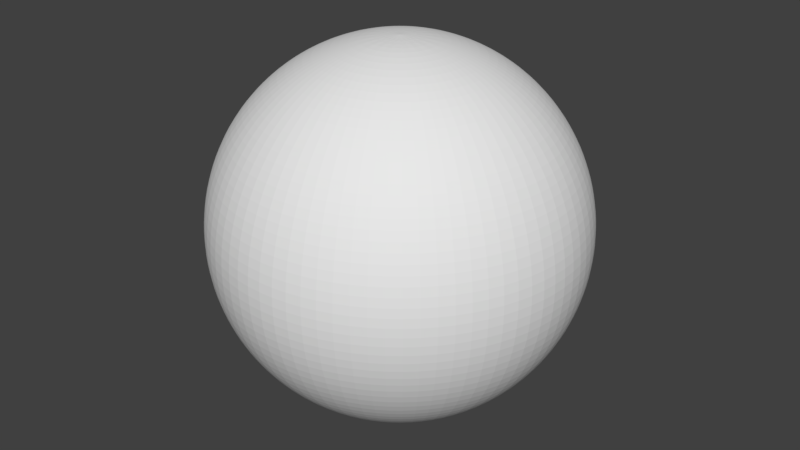 # Source: onion.blend  (saved by Blender 2.79.0; exported with 4.5.12 LTS)
import bpy
from mathutils import Matrix  # noqa: F401  (used for matrix-valued properties, if any)

bpy.ops.wm.read_factory_settings(use_empty=True)
scene = bpy.context.scene
scene.name = 'Scene'

# ---- collections
col_collection_1 = bpy.data.collections.new('Collection 1'); scene.collection.children.link(col_collection_1)

# ---- world
world_world = bpy.data.worlds.new('World'); scene.world = world_world
world_world.color = (0.05088, 0.05088, 0.05088)
world_world.use_sun_shadow = False
world_world.sun_shadow_jitter_overblur = 0.0
world_world.cycles.sampling_method = 'MANUAL'

# ---- meshes
me_sphere = bpy.data.meshes.new('Sphere')
me_sphere.from_pydata([(0.0, 0.1951, 0.9808), (0.0, 0.3827, 0.9239), (0.0, 0.5556, 0.8315), (0.0, 0.9239, 0.3827), (0.0, 0.9808, 0.1951), (0.0, 0.9808, -0.1951), (0.0, 0.5556, -0.8315), (0.0, 0.1951, -0.9808), (0.0, -3.258e-07, -1.0), (0.06029, 0.1855, 0.9808), (0.1183, 0.364, 0.9239), (0.1717, 0.5284, 0.8315), (0.2185, 0.6725, 0.7071), (0.2569, 0.7908, 0.5556), (0.2855, 0.8787, 0.3827), (0.3031, 0.9328, 0.1951), (0.309, 0.9511, 7.55e-08), (0.3031, 0.9328, -0.1951), (0.2855, 0.8787, -0.3827), (0.2569, 0.7908, -0.5556), (0.2185, 0.6725, -0.7071), (0.1717, 0.5284, -0.8315), (0.1183, 0.364, -0.9239), (0.06029, 0.1855, -0.9808), (0.1147, 0.1578, 0.9808), (0.2249, 0.3096, 0.9239), (0.3266, 0.4495, 0.8315), (0.4156, 0.5721, 0.7071), (0.4887, 0.6727, 0.5556), (0.543, 0.7474, 0.3827), (0.5765, 0.7935, 0.1951), (0.5878, 0.809, 7.55e-08), (0.5765, 0.7935, -0.1951), (0.543, 0.7474, -0.3827), (0.4887, 0.6727, -0.5556), (0.4156, 0.5721, -0.7071), (0.3266, 0.4495, -0.8315), (0.2249, 0.3096, -0.9239), (0.1147, 0.1578, -0.9808), (0.1578, 0.1147, 0.9808), (0.3096, 0.2249, 0.9239), (0.4495, 0.3266, 0.8315), (0.5721, 0.4156, 0.7071), (0.6727, 0.4887, 0.5556), (0.7474, 0.543, 0.3827), (0.7935, 0.5765, 0.1951), (0.809, 0.5878, 7.55e-08), (0.7935, 0.5765, -0.1951), (0.7474, 0.543, -0.3827), (0.6727, 0.4887, -0.5556), (0.5721, 0.4156, -0.7071), (0.4495, 0.3266, -0.8315), (0.3096, 0.2249, -0.9239), (0.1578, 0.1147, -0.9808), (0.1855, 0.06029, 0.9808), (0.364, 0.1183, 0.9239), (0.5284, 0.1717, 0.8315), (0.6725, 0.2185, 0.7071), (0.7908, 0.2569, 0.5556), (0.8787, 0.2855, 0.3827), (0.9328, 0.3031, 0.1951), (0.9511, 0.309, 7.55e-08), (0.9328, 0.3031, -0.1951), (0.8787, 0.2855, -0.3827), (0.7908, 0.2569, -0.5556), (0.6725, 0.2185, -0.7071), (0.5284, 0.1717, -0.8315), (0.364, 0.1183, -0.9239), (0.1855, 0.06029, -0.9808), (0.1951, -3.363e-07, 0.9808), (0.3827, -3.512e-07, 0.9239), (0.5556, -3.438e-07, 0.8315), (0.7071, -3.587e-07, 0.7071), (0.8315, -3.14e-07, 0.5556), (0.9239, -4.034e-07, 0.3827), (0.9808, -4.034e-07, 0.1951), (1.0, -3.14e-07, 7.55e-08), (0.9808, -3.736e-07, -0.1951), (0.9239, -3.438e-07, -0.3827), (0.8315, -3.14e-07, -0.5556), (0.7071, -3.587e-07, -0.7071), (0.5556, -3.289e-07, -0.8315), (0.3827, -3.289e-07, -0.9239), (0.1951, -3.326e-07, -0.9808), (0.1855, -0.06029, 0.9808), (0.364, -0.1183, 0.9239), (0.5284, -0.1717, 0.8315), (0.6725, -0.2185, 0.7071), (0.7908, -0.2569, 0.5556), (0.8787, -0.2855, 0.3827), (0.9328, -0.3031, 0.1951), (0.9511, -0.309, 7.55e-08), (0.9328, -0.3031, -0.1951), (0.8787, -0.2855, -0.3827), (0.7908, -0.2569, -0.5556), (0.6725, -0.2185, -0.7071), (0.5284, -0.1717, -0.8315), (0.364, -0.1183, -0.9239), (0.1855, -0.06029, -0.9808), (0.1578, -0.1147, 0.9808), (0.3096, -0.2249, 0.9239), (0.4495, -0.3266, 0.8315), (0.5721, -0.4156, 0.7071), (0.6727, -0.4887, 0.5556), (0.7474, -0.543, 0.3827), (0.7935, -0.5765, 0.1951), (0.809, -0.5878, 7.55e-08), (0.7935, -0.5765, -0.1951), (0.7474, -0.543, -0.3827), (0.6727, -0.4887, -0.5556), (0.5721, -0.4156, -0.7071), (0.4495, -0.3266, -0.8315), (0.3096, -0.2249, -0.9239), (0.1578, -0.1147, -0.9808), (0.1147, -0.1578, 0.9808), (0.2249, -0.3096, 0.9239), (0.3266, -0.4495, 0.8315), (0.4156, -0.5721, 0.7071), (0.4887, -0.6727, 0.5556), (0.543, -0.7474, 0.3827), (0.5765, -0.7935, 0.1951), (0.5878, -0.809, 7.55e-08), (0.5765, -0.7935, -0.1951), (0.543, -0.7474, -0.3827), (0.4887, -0.6727, -0.5556), (0.4156, -0.5721, -0.7071), (0.3266, -0.4495, -0.8315), (0.2249, -0.3096, -0.9239), (0.1147, -0.1578, -0.9808), (0.06029, -0.1855, 0.9808), (0.1183, -0.364, 0.9239), (0.1717, -0.5284, 0.8315), (0.2185, -0.6725, 0.7071), (0.2569, -0.7908, 0.5556), (0.2855, -0.8787, 0.3827), (0.3031, -0.9328, 0.1951), (0.309, -0.9511, 7.55e-08), (0.3031, -0.9328, -0.1951), (0.2855, -0.8787, -0.3827), (0.2569, -0.7908, -0.5556), (0.2185, -0.6725, -0.7071), (0.1717, -0.5284, -0.8315), (0.1183, -0.364, -0.9239), (0.06029, -0.1855, -0.9808), (-1.479e-08, -0.1951, 0.9808), (-5.577e-08, -0.3827, 0.9239), (-6.322e-08, -0.5556, 0.8315), (-3.618e-09, -0.7071, 0.7071), (-3.618e-09, -0.8315, 0.5556), (-1.852e-08, -0.9239, 0.3827), (-4.832e-08, -0.9808, 0.1951), (7.089e-08, -1.0, 7.55e-08), (-4.832e-08, -0.9808, -0.1951), (4.109e-08, -0.9239, -0.3827), (-3.618e-09, -0.8315, -0.5556), (-3.618e-09, -0.7071, -0.7071), (-6.322e-08, -0.5556, -0.8315), (-3.618e-09, -0.3827, -0.9239), (3.833e-09, -0.1951, -0.9808), (-0.06029, -0.1855, 0.9808), (-0.1183, -0.364, 0.9239), (-0.1717, -0.5284, 0.8315), (-0.2185, -0.6725, 0.7071), (-0.2569, -0.7908, 0.5556), (-0.2855, -0.8787, 0.3827), (-0.3031, -0.9328, 0.1951), (-0.309, -0.9511, 7.55e-08), (-0.3031, -0.9328, -0.1951), (-0.2855, -0.8787, -0.3827), (-0.2569, -0.7908, -0.5556), (-0.2185, -0.6725, -0.7071), (-0.1717, -0.5284, -0.8315), (-0.1183, -0.364, -0.9239), (-0.06029, -0.1855, -0.9808), (-0.1147, -0.1578, 0.9808), (-0.2249, -0.3096, 0.9239), (-0.3266, -0.4495, 0.8315), (-0.4156, -0.5721, 0.7071), (-0.4887, -0.6727, 0.5556), (-0.543, -0.7474, 0.3827), (-0.5765, -0.7935, 0.1951), (-0.5878, -0.809, 7.55e-08), (-0.5765, -0.7935, -0.1951), (-0.543, -0.7474, -0.3827), (-0.4887, -0.6727, -0.5556), (-0.4156, -0.5721, -0.7071), (-0.3266, -0.4495, -0.8315), (-0.2249, -0.3096, -0.9239), (-0.1147, -0.1578, -0.9808), (-2.636e-07, -5.174e-07, 1.0), (-0.1578, -0.1147, 0.9808), (-0.3096, -0.2249, 0.9239), (-0.4495, -0.3266, 0.8315), (-0.5721, -0.4156, 0.7071), (-0.6727, -0.4887, 0.5556), (-0.7474, -0.543, 0.3827), (-0.7935, -0.5765, 0.1951), (-0.809, -0.5878, 7.55e-08), (-0.7935, -0.5765, -0.1951), (-0.7474, -0.543, -0.3827), (-0.6727, -0.4887, -0.5556), (-0.5721, -0.4156, -0.7071), (-0.4495, -0.3266, -0.8315), (-0.3096, -0.2249, -0.9239), (-0.1578, -0.1147, -0.9808), (-0.1855, -0.06029, 0.9808), (-0.364, -0.1183, 0.9239), (-0.5284, -0.1717, 0.8315), (-0.6725, -0.2185, 0.7071), (-0.7908, -0.2569, 0.5556), (-0.8787, -0.2855, 0.3827), (-0.9328, -0.3031, 0.1951), (-0.9511, -0.309, 7.55e-08), (-0.9328, -0.3031, -0.1951), (-0.8787, -0.2855, -0.3827), (-0.7908, -0.2569, -0.5556), (-0.6725, -0.2185, -0.7071), (-0.5284, -0.1717, -0.8315), (-0.364, -0.1183, -0.9239), (-0.1855, -0.06029, -0.9808), (-0.1951, -3.14e-07, 0.9808), (-0.3827, -2.693e-07, 0.9239), (-0.5556, -2.991e-07, 0.8315), (-0.7071, -3.438e-07, 0.7071), (-0.8315, -3.438e-07, 0.5556), (-0.9239, -2.842e-07, 0.3827), (-0.9808, -1.948e-07, 0.1951), (-1.0, -3.736e-07, 7.55e-08), (-0.9808, -1.948e-07, -0.1951), (-0.9239, -4.034e-07, -0.3827), (-0.8315, -3.438e-07, -0.5556), (-0.7071, -3.438e-07, -0.7071), (-0.5556, -2.991e-07, -0.8315), (-0.3827, -3.587e-07, -0.9239), (-0.1951, -3.512e-07, -0.9808), (-0.1855, 0.06029, 0.9808), (-0.364, 0.1183, 0.9239), (-0.5284, 0.1717, 0.8315), (-0.6725, 0.2185, 0.7071), (-0.7908, 0.2569, 0.5556), (-0.8787, 0.2855, 0.3827), (-0.9328, 0.3031, 0.1951), (-0.9511, 0.309, 7.55e-08), (-0.9328, 0.3031, -0.1951), (-0.8787, 0.2855, -0.3827), (-0.7908, 0.2569, -0.5556), (-0.6725, 0.2185, -0.7071), (-0.5284, 0.1717, -0.8315), (-0.364, 0.1183, -0.9239), (-0.1855, 0.06029, -0.9808), (-0.1578, 0.1147, 0.9808), (-0.3096, 0.2249, 0.9239), (-0.4495, 0.3266, 0.8315), (-0.5721, 0.4156, 0.7071), (-0.6727, 0.4887, 0.5556), (-0.7474, 0.543, 0.3827), (-0.7935, 0.5765, 0.1951), (-0.809, 0.5878, 7.55e-08), (-0.7935, 0.5765, -0.1951), (-0.7474, 0.543, -0.3827), (-0.6727, 0.4887, -0.5556), (-0.5721, 0.4156, -0.7071), (-0.4495, 0.3266, -0.8315), (-0.3096, 0.2249, -0.9239), (-0.1578, 0.1147, -0.9808), (-0.1147, 0.1578, 0.9808), (-0.2249, 0.3096, 0.9239), (-0.3266, 0.4495, 0.8315), (-0.4156, 0.5721, 0.7071), (-0.4887, 0.6727, 0.5556), (-0.543, 0.7474, 0.3827), (-0.5765, 0.7935, 0.1951), (-0.5878, 0.809, 7.55e-08), (-0.5765, 0.7935, -0.1951), (-0.543, 0.7474, -0.3827), (-0.4887, 0.6727, -0.5556), (-0.4156, 0.5721, -0.7071), (-0.3266, 0.4495, -0.8315), (-0.2249, 0.3096, -0.9239), (-0.1147, 0.1578, -0.9808), (-0.06029, 0.1855, 0.9808), (-0.1183, 0.364, 0.9239), (-0.1717, 0.5284, 0.8315), (-0.2185, 0.6725, 0.7071), (-0.2569, 0.7908, 0.5556), (-0.2855, 0.8787, 0.3827), (-0.3031, 0.9328, 0.1951), (-0.309, 0.9511, 7.55e-08), (-0.3031, 0.9328, -0.1951), (-0.2855, 0.8787, -0.3827), (-0.2569, 0.7908, -0.5556), (-0.2185, 0.6725, -0.7071), (-0.1717, 0.5284, -0.8315), (-0.1183, 0.364, -0.9239), (-0.06029, 0.1855, -0.9808), (-3.342e-08, 0.7071, 0.7071), (-1.852e-08, 0.8315, 0.5556), (-4.832e-08, 1.0, 7.55e-08), (-4.832e-08, 0.9239, -0.3827), (-1.852e-08, 0.8315, -0.5556), (-3.342e-08, 0.7071, -0.7071), (-1.852e-08, 0.3827, -0.9239)], [], [(4, 3, 14, 15), (7, 301, 22, 23), (297, 4, 15, 16), (0, 189, 9), (8, 7, 23), (5, 297, 16, 17), (1, 0, 9, 10), (298, 5, 17, 18), (2, 1, 10, 11), (299, 298, 18, 19), (295, 2, 11, 12), (300, 299, 19, 20), (296, 295, 12, 13), (6, 300, 20, 21), (3, 296, 13, 14), (301, 6, 21, 22), (21, 20, 35, 36), (14, 13, 28, 29), (22, 21, 36, 37), (15, 14, 29, 30), (23, 22, 37, 38), (16, 15, 30, 31), (9, 189, 24), (8, 23, 38), (17, 16, 31, 32), (10, 9, 24, 25), (18, 17, 32, 33), (11, 10, 25, 26), (19, 18, 33, 34), (12, 11, 26, 27), (20, 19, 34, 35), (13, 12, 27, 28), (33, 32, 47, 48), (26, 25, 40, 41), (34, 33, 48, 49), (27, 26, 41, 42), (35, 34, 49, 50), (28, 27, 42, 43), (36, 35, 50, 51), (29, 28, 43, 44), (37, 36, 51, 52), (30, 29, 44, 45), (38, 37, 52, 53), (31, 30, 45, 46), (24, 189, 39), (8, 38, 53), (32, 31, 46, 47), (25, 24, 39, 40), (52, 51, 66, 67), (45, 44, 59, 60), (53, 52, 67, 68), (46, 45, 60, 61), (39, 189, 54), (8, 53, 68), (47, 46, 61, 62), (40, 39, 54, 55), (48, 47, 62, 63), (41, 40, 55, 56), (49, 48, 63, 64), (42, 41, 56, 57), (50, 49, 64, 65), (43, 42, 57, 58), (51, 50, 65, 66), (44, 43, 58, 59), (56, 55, 70, 71), (64, 63, 78, 79), (57, 56, 71, 72), (65, 64, 79, 80), (58, 57, 72, 73), (66, 65, 80, 81), (59, 58, 73, 74), (67, 66, 81, 82), (60, 59, 74, 75), (68, 67, 82, 83), (61, 60, 75, 76), (54, 189, 69), (8, 68, 83), (62, 61, 76, 77), (55, 54, 69, 70), (63, 62, 77, 78), (75, 74, 89, 90), (83, 82, 97, 98), (76, 75, 90, 91), (69, 189, 84), (8, 83, 98), (77, 76, 91, 92), (70, 69, 84, 85), (78, 77, 92, 93), (71, 70, 85, 86), (79, 78, 93, 94), (72, 71, 86, 87), (80, 79, 94, 95), (73, 72, 87, 88), (81, 80, 95, 96), (74, 73, 88, 89), (82, 81, 96, 97), (94, 93, 108, 109), (87, 86, 101, 102), (95, 94, 109, 110), (88, 87, 102, 103), (96, 95, 110, 111), (89, 88, 103, 104), (97, 96, 111, 112), (90, 89, 104, 105), (98, 97, 112, 113), (91, 90, 105, 106), (84, 189, 99), (8, 98, 113), (92, 91, 106, 107), (85, 84, 99, 100), (93, 92, 107, 108), (86, 85, 100, 101), (113, 112, 127, 128), (106, 105, 120, 121), (99, 189, 114), (8, 113, 128), (107, 106, 121, 122), (100, 99, 114, 115), (108, 107, 122, 123), (101, 100, 115, 116), (109, 108, 123, 124), (102, 101, 116, 117), (110, 109, 124, 125), (103, 102, 117, 118), (111, 110, 125, 126), (104, 103, 118, 119), (112, 111, 126, 127), (105, 104, 119, 120), (117, 116, 131, 132), (125, 124, 139, 140), (118, 117, 132, 133), (126, 125, 140, 141), (119, 118, 133, 134), (127, 126, 141, 142), (120, 119, 134, 135), (128, 127, 142, 143), (121, 120, 135, 136), (114, 189, 129), (8, 128, 143), (122, 121, 136, 137), (115, 114, 129, 130), (123, 122, 137, 138), (116, 115, 130, 131), (124, 123, 138, 139), (136, 135, 150, 151), (129, 189, 144), (8, 143, 158), (137, 136, 151, 152), (130, 129, 144, 145), (138, 137, 152, 153), (131, 130, 145, 146), (139, 138, 153, 154), (132, 131, 146, 147), (140, 139, 154, 155), (133, 132, 147, 148), (141, 140, 155, 156), (134, 133, 148, 149), (142, 141, 156, 157), (135, 134, 149, 150), (143, 142, 157, 158), (155, 154, 169, 170), (148, 147, 162, 163), (156, 155, 170, 171), (149, 148, 163, 164), (157, 156, 171, 172), (150, 149, 164, 165), (158, 157, 172, 173), (151, 150, 165, 166), (144, 189, 159), (8, 158, 173), (152, 151, 166, 167), (145, 144, 159, 160), (153, 152, 167, 168), (146, 145, 160, 161), (154, 153, 168, 169), (147, 146, 161, 162), (8, 173, 188), (167, 166, 181, 182), (160, 159, 174, 175), (168, 167, 182, 183), (161, 160, 175, 176), (169, 168, 183, 184), (162, 161, 176, 177), (170, 169, 184, 185), (163, 162, 177, 178), (171, 170, 185, 186), (164, 163, 178, 179), (172, 171, 186, 187), (165, 164, 179, 180), (173, 172, 187, 188), (166, 165, 180, 181), (159, 189, 174), (186, 185, 201, 202), (179, 178, 194, 195), (187, 186, 202, 203), (180, 179, 195, 196), (188, 187, 203, 204), (181, 180, 196, 197), (174, 189, 190), (8, 188, 204), (182, 181, 197, 198), (175, 174, 190, 191), (183, 182, 198, 199), (176, 175, 191, 192), (184, 183, 199, 200), (177, 176, 192, 193), (185, 184, 200, 201), (178, 177, 193, 194), (191, 190, 205, 206), (199, 198, 213, 214), (192, 191, 206, 207), (200, 199, 214, 215), (193, 192, 207, 208), (201, 200, 215, 216), (194, 193, 208, 209), (202, 201, 216, 217), (195, 194, 209, 210), (203, 202, 217, 218), (196, 195, 210, 211), (204, 203, 218, 219), (197, 196, 211, 212), (190, 189, 205), (8, 204, 219), (198, 197, 212, 213), (210, 209, 224, 225), (218, 217, 232, 233), (211, 210, 225, 226), (219, 218, 233, 234), (212, 211, 226, 227), (205, 189, 220), (8, 219, 234), (213, 212, 227, 228), (206, 205, 220, 221), (214, 213, 228, 229), (207, 206, 221, 222), (215, 214, 229, 230), (208, 207, 222, 223), (216, 215, 230, 231), (209, 208, 223, 224), (217, 216, 231, 232), (229, 228, 243, 244), (222, 221, 236, 237), (230, 229, 244, 245), (223, 222, 237, 238), (231, 230, 245, 246), (224, 223, 238, 239), (232, 231, 246, 247), (225, 224, 239, 240), (233, 232, 247, 248), (226, 225, 240, 241), (234, 233, 248, 249), (227, 226, 241, 242), (220, 189, 235), (8, 234, 249), (228, 227, 242, 243), (221, 220, 235, 236), (248, 247, 262, 263), (241, 240, 255, 256), (249, 248, 263, 264), (242, 241, 256, 257), (235, 189, 250), (8, 249, 264), (243, 242, 257, 258), (236, 235, 250, 251), (244, 243, 258, 259), (237, 236, 251, 252), (245, 244, 259, 260), (238, 237, 252, 253), (246, 245, 260, 261), (239, 238, 253, 254), (247, 246, 261, 262), (240, 239, 254, 255), (252, 251, 266, 267), (260, 259, 274, 275), (253, 252, 267, 268), (261, 260, 275, 276), (254, 253, 268, 269), (262, 261, 276, 277), (255, 254, 269, 270), (263, 262, 277, 278), (256, 255, 270, 271), (264, 263, 278, 279), (257, 256, 271, 272), (250, 189, 265), (8, 264, 279), (258, 257, 272, 273), (251, 250, 265, 266), (259, 258, 273, 274), (271, 270, 285, 286), (279, 278, 293, 294), (272, 271, 286, 287), (265, 189, 280), (8, 279, 294), (273, 272, 287, 288), (266, 265, 280, 281), (274, 273, 288, 289), (267, 266, 281, 282), (275, 274, 289, 290), (268, 267, 282, 283), (276, 275, 290, 291), (269, 268, 283, 284), (277, 276, 291, 292), (270, 269, 284, 285), (278, 277, 292, 293), (290, 289, 298, 299), (283, 282, 2, 295), (291, 290, 299, 300), (284, 283, 295, 296), (292, 291, 300, 6), (285, 284, 296, 3), (293, 292, 6, 301), (286, 285, 3, 4), (294, 293, 301, 7), (287, 286, 4, 297), (280, 189, 0), (8, 294, 7), (288, 287, 297, 5), (281, 280, 0, 1), (289, 288, 5, 298), (282, 281, 1, 2)])
_uv = me_sphere.uv_layers.new(name='UVMap')
_uv.uv.foreach_set('vector', [0.4552, 0.7818, 0.4168, 0.7754, 0.4166, 0.7227, 0.4551, 0.717, 0.2746, 0.2509, 0.2996, 0.2544, 0.295, 0.2694, 0.2723, 0.2583, 0.5007, 0.7892, 0.4552, 0.7818, 0.4551, 0.717, 0.5007, 0.7099, 0.2751, 0.7531, 0.2504, 0.7496, 0.2749, 0.7453, 0.2499, 0.2475, 0.2746, 0.2509, 0.2723, 0.2583, 0.4567, 0.2781, 0.5037, 0.2855, 0.4786, 0.3626, 0.4368, 0.3411, 0.3, 0.7567, 0.2751, 0.7531, 0.2749, 0.7453, 0.2998, 0.741, 0.4175, 0.2719, 0.4567, 0.2781, 0.4368, 0.3411, 0.4016, 0.3229, 0.3258, 0.7606, 0.3, 0.7567, 0.2998, 0.741, 0.3256, 0.7368, 0.3835, 0.2666, 0.4175, 0.2719, 0.4016, 0.3229, 0.371, 0.3073, 0.3533, 0.765, 0.3258, 0.7606, 0.3256, 0.7368, 0.3531, 0.7324, 0.3535, 0.2623, 0.3835, 0.2666, 0.371, 0.3073, 0.3434, 0.2935, 0.3833, 0.7698, 0.3533, 0.765, 0.3531, 0.7324, 0.383, 0.7278, 0.3257, 0.2582, 0.3535, 0.2623, 0.3434, 0.2935, 0.3183, 0.281, 0.4168, 0.7754, 0.3833, 0.7698, 0.383, 0.7278, 0.4166, 0.7227, 0.2996, 0.2544, 0.3257, 0.2582, 0.3183, 0.281, 0.295, 0.2694, 0.3183, 0.281, 0.3434, 0.2935, 0.3246, 0.3203, 0.3047, 0.3006, 0.4166, 0.7227, 0.383, 0.7278, 0.3698, 0.6879, 0.4002, 0.6727, 0.295, 0.2694, 0.3183, 0.281, 0.3047, 0.3006, 0.286, 0.2823, 0.4551, 0.717, 0.4166, 0.7227, 0.4002, 0.6727, 0.435, 0.6553, 0.2723, 0.2583, 0.295, 0.2694, 0.286, 0.2823, 0.2679, 0.2647, 0.5007, 0.7099, 0.4551, 0.717, 0.435, 0.6553, 0.4762, 0.6345, 0.2749, 0.7453, 0.2504, 0.7496, 0.2724, 0.7379, 0.2499, 0.2475, 0.2723, 0.2583, 0.2679, 0.2647, 0.4368, 0.3411, 0.4786, 0.3626, 0.4311, 0.4277, 0.3982, 0.3944, 0.2998, 0.741, 0.2749, 0.7453, 0.2724, 0.7379, 0.2947, 0.7262, 0.4016, 0.3229, 0.4368, 0.3411, 0.3982, 0.3944, 0.3705, 0.3663, 0.3256, 0.7368, 0.2998, 0.741, 0.2947, 0.7262, 0.3179, 0.7142, 0.371, 0.3073, 0.4016, 0.3229, 0.3705, 0.3663, 0.3463, 0.3419, 0.3531, 0.7324, 0.3256, 0.7368, 0.3179, 0.7142, 0.3427, 0.7015, 0.3434, 0.2935, 0.371, 0.3073, 0.3463, 0.3419, 0.3246, 0.3203, 0.383, 0.7278, 0.3531, 0.7324, 0.3427, 0.7015, 0.3698, 0.6879, 0.3705, 0.3663, 0.3982, 0.3944, 0.3451, 0.433, 0.3275, 0.3977, 0.3179, 0.7142, 0.2947, 0.7262, 0.2853, 0.7137, 0.3037, 0.695, 0.3463, 0.3419, 0.3705, 0.3663, 0.3275, 0.3977, 0.3122, 0.3672, 0.3427, 0.7015, 0.3179, 0.7142, 0.3037, 0.695, 0.3234, 0.6754, 0.3246, 0.3203, 0.3463, 0.3419, 0.3122, 0.3672, 0.2984, 0.3399, 0.3698, 0.6879, 0.3427, 0.7015, 0.3234, 0.6754, 0.3449, 0.654, 0.3047, 0.3006, 0.3246, 0.3203, 0.2984, 0.3399, 0.2856, 0.315, 0.4002, 0.6727, 0.3698, 0.6879, 0.3449, 0.654, 0.3691, 0.6302, 0.286, 0.2823, 0.3047, 0.3006, 0.2856, 0.315, 0.2735, 0.2918, 0.435, 0.6553, 0.4002, 0.6727, 0.3691, 0.6302, 0.3969, 0.6029, 0.2679, 0.2647, 0.286, 0.2823, 0.2735, 0.2918, 0.2617, 0.2695, 0.4762, 0.6345, 0.435, 0.6553, 0.3969, 0.6029, 0.4296, 0.5704, 0.2724, 0.7379, 0.2504, 0.7496, 0.2677, 0.7317, 0.2499, 0.2475, 0.2679, 0.2647, 0.2617, 0.2695, 0.3982, 0.3944, 0.4311, 0.4277, 0.3659, 0.4747, 0.3451, 0.433, 0.2947, 0.7262, 0.2724, 0.7379, 0.2677, 0.7317, 0.2853, 0.7137, 0.2735, 0.2918, 0.2856, 0.315, 0.2629, 0.3227, 0.2586, 0.2969, 0.3969, 0.6029, 0.3691, 0.6302, 0.3264, 0.5994, 0.3443, 0.5648, 0.2617, 0.2695, 0.2735, 0.2918, 0.2586, 0.2969, 0.2543, 0.272, 0.4296, 0.5704, 0.3969, 0.6029, 0.3443, 0.5648, 0.3655, 0.5238, 0.2677, 0.7317, 0.2504, 0.7496, 0.2613, 0.7272, 0.2499, 0.2475, 0.2617, 0.2695, 0.2543, 0.272, 0.3451, 0.433, 0.3659, 0.4747, 0.2897, 0.4991, 0.2828, 0.4531, 0.2853, 0.7137, 0.2677, 0.7317, 0.2613, 0.7272, 0.2725, 0.7046, 0.3275, 0.3977, 0.3451, 0.433, 0.2828, 0.4531, 0.2771, 0.4142, 0.3037, 0.695, 0.2853, 0.7137, 0.2725, 0.7046, 0.2842, 0.6813, 0.3122, 0.3672, 0.3275, 0.3977, 0.2771, 0.4142, 0.272, 0.3805, 0.3234, 0.6754, 0.3037, 0.695, 0.2842, 0.6813, 0.2969, 0.6565, 0.2984, 0.3399, 0.3122, 0.3672, 0.272, 0.3805, 0.2674, 0.3503, 0.3449, 0.654, 0.3234, 0.6754, 0.2969, 0.6565, 0.3107, 0.6295, 0.2856, 0.315, 0.2984, 0.3399, 0.2674, 0.3503, 0.2629, 0.3227, 0.3691, 0.6302, 0.3449, 0.654, 0.3107, 0.6295, 0.3264, 0.5994, 0.2842, 0.6813, 0.2725, 0.7046, 0.2575, 0.7, 0.2615, 0.6742, 0.272, 0.3805, 0.2771, 0.4142, 0.2241, 0.4143, 0.2298, 0.3807, 0.2969, 0.6565, 0.2842, 0.6813, 0.2615, 0.6742, 0.2658, 0.6467, 0.2674, 0.3503, 0.272, 0.3805, 0.2298, 0.3807, 0.2347, 0.3506, 0.3107, 0.6295, 0.2969, 0.6565, 0.2658, 0.6467, 0.2707, 0.6167, 0.2629, 0.3227, 0.2674, 0.3503, 0.2347, 0.3506, 0.239, 0.3231, 0.3264, 0.5994, 0.3107, 0.6295, 0.2707, 0.6167, 0.2762, 0.5833, 0.2586, 0.2969, 0.2629, 0.3227, 0.239, 0.3231, 0.2429, 0.2971, 0.3443, 0.5648, 0.3264, 0.5994, 0.2762, 0.5833, 0.2826, 0.5448, 0.2543, 0.272, 0.2586, 0.2969, 0.2429, 0.2971, 0.2465, 0.2722, 0.3655, 0.5238, 0.3443, 0.5648, 0.2826, 0.5448, 0.2901, 0.4993, 0.2613, 0.7272, 0.2504, 0.7496, 0.2539, 0.7249, 0.2499, 0.2475, 0.2543, 0.272, 0.2465, 0.2722, 0.2828, 0.4531, 0.2897, 0.4991, 0.2099, 0.4986, 0.2176, 0.4529, 0.2725, 0.7046, 0.2613, 0.7272, 0.2539, 0.7249, 0.2575, 0.7, 0.2771, 0.4142, 0.2828, 0.4531, 0.2176, 0.4529, 0.2241, 0.4143, 0.2826, 0.5448, 0.2762, 0.5833, 0.2236, 0.5834, 0.2178, 0.5449, 0.2465, 0.2722, 0.2429, 0.2971, 0.2279, 0.2926, 0.239, 0.2699, 0.2901, 0.4993, 0.2826, 0.5448, 0.2178, 0.5449, 0.2108, 0.4993, 0.2539, 0.7249, 0.2504, 0.7496, 0.2461, 0.7251, 0.2499, 0.2475, 0.2465, 0.2722, 0.239, 0.2699, 0.2176, 0.4529, 0.2099, 0.4986, 0.1343, 0.4736, 0.1557, 0.4326, 0.2575, 0.7, 0.2539, 0.7249, 0.2461, 0.7251, 0.2419, 0.7002, 0.2241, 0.4143, 0.2176, 0.4529, 0.1557, 0.4326, 0.1739, 0.398, 0.2615, 0.6742, 0.2575, 0.7, 0.2419, 0.7002, 0.2376, 0.6744, 0.2298, 0.3807, 0.2241, 0.4143, 0.1739, 0.398, 0.1896, 0.3678, 0.2658, 0.6467, 0.2615, 0.6742, 0.2376, 0.6744, 0.2332, 0.647, 0.2347, 0.3506, 0.2298, 0.3807, 0.1896, 0.3678, 0.2036, 0.3408, 0.2707, 0.6167, 0.2658, 0.6467, 0.2332, 0.647, 0.2286, 0.617, 0.239, 0.3231, 0.2347, 0.3506, 0.2036, 0.3408, 0.2162, 0.316, 0.2762, 0.5833, 0.2707, 0.6167, 0.2286, 0.617, 0.2236, 0.5834, 0.2429, 0.2971, 0.239, 0.3231, 0.2162, 0.316, 0.2279, 0.2926, 0.1896, 0.3678, 0.1739, 0.398, 0.1312, 0.367, 0.1555, 0.3432, 0.2332, 0.647, 0.2376, 0.6744, 0.215, 0.6821, 0.2024, 0.6573, 0.2036, 0.3408, 0.1896, 0.3678, 0.1555, 0.3432, 0.177, 0.3219, 0.2286, 0.617, 0.2332, 0.647, 0.2024, 0.6573, 0.1887, 0.6302, 0.2162, 0.316, 0.2036, 0.3408, 0.177, 0.3219, 0.1967, 0.3022, 0.2236, 0.5834, 0.2286, 0.617, 0.1887, 0.6302, 0.1735, 0.5999, 0.2279, 0.2926, 0.2162, 0.316, 0.1967, 0.3022, 0.2151, 0.2835, 0.2178, 0.5449, 0.2236, 0.5834, 0.1735, 0.5999, 0.1561, 0.565, 0.239, 0.2699, 0.2279, 0.2926, 0.2151, 0.2835, 0.2326, 0.2655, 0.2108, 0.4993, 0.2178, 0.5449, 0.1561, 0.565, 0.1354, 0.5238, 0.2461, 0.7251, 0.2504, 0.7496, 0.2387, 0.7276, 0.2499, 0.2475, 0.239, 0.2699, 0.2326, 0.2655, 0.1557, 0.4326, 0.1343, 0.4736, 0.07033, 0.4266, 0.1033, 0.3942, 0.2419, 0.7002, 0.2461, 0.7251, 0.2387, 0.7276, 0.227, 0.7053, 0.1739, 0.398, 0.1557, 0.4326, 0.1033, 0.3942, 0.1312, 0.367, 0.2376, 0.6744, 0.2419, 0.7002, 0.227, 0.7053, 0.215, 0.6821, 0.2326, 0.2655, 0.2151, 0.2835, 0.2057, 0.271, 0.2279, 0.2593, 0.1354, 0.5238, 0.1561, 0.565, 0.1037, 0.6031, 0.07122, 0.5704, 0.2387, 0.7276, 0.2504, 0.7496, 0.2325, 0.7323, 0.2499, 0.2475, 0.2326, 0.2655, 0.2279, 0.2593, 0.1033, 0.3942, 0.07033, 0.4266, 0.02411, 0.3621, 0.06537, 0.3416, 0.227, 0.7053, 0.2387, 0.7276, 0.2325, 0.7323, 0.2145, 0.7147, 0.1312, 0.367, 0.1033, 0.3942, 0.06537, 0.3416, 0.1003, 0.3244, 0.215, 0.6821, 0.227, 0.7053, 0.2145, 0.7147, 0.1959, 0.6963, 0.1555, 0.3432, 0.1312, 0.367, 0.1003, 0.3244, 0.1306, 0.3093, 0.2024, 0.6573, 0.215, 0.6821, 0.1959, 0.6963, 0.1762, 0.6767, 0.177, 0.3219, 0.1555, 0.3432, 0.1306, 0.3093, 0.1577, 0.2957, 0.1887, 0.6302, 0.2024, 0.6573, 0.1762, 0.6767, 0.1548, 0.6551, 0.1967, 0.3022, 0.177, 0.3219, 0.1577, 0.2957, 0.1825, 0.2831, 0.1735, 0.5999, 0.1887, 0.6302, 0.1548, 0.6551, 0.131, 0.6309, 0.2151, 0.2835, 0.1967, 0.3022, 0.1825, 0.2831, 0.2057, 0.271, 0.1561, 0.565, 0.1735, 0.5999, 0.131, 0.6309, 0.1037, 0.6031, 0.1762, 0.6767, 0.1959, 0.6963, 0.1821, 0.7158, 0.1573, 0.7032, 0.1577, 0.2957, 0.1306, 0.3093, 0.1175, 0.2694, 0.1474, 0.2648, 0.1548, 0.6551, 0.1762, 0.6767, 0.1573, 0.7032, 0.1303, 0.6893, 0.1825, 0.2831, 0.1577, 0.2957, 0.1474, 0.2648, 0.1748, 0.2605, 0.131, 0.6309, 0.1548, 0.6551, 0.1303, 0.6893, 0.1002, 0.6736, 0.2057, 0.271, 0.1825, 0.2831, 0.1748, 0.2605, 0.2006, 0.2562, 0.1037, 0.6031, 0.131, 0.6309, 0.1002, 0.6736, 0.06562, 0.6557, 0.2279, 0.2593, 0.2057, 0.271, 0.2006, 0.2562, 0.2254, 0.2519, 0.07122, 0.5704, 0.1037, 0.6031, 0.06562, 0.6557, 0.02461, 0.6345, 0.2325, 0.7323, 0.2504, 0.7496, 0.2281, 0.7387, 0.2499, 0.2475, 0.2279, 0.2593, 0.2254, 0.2519, 0.06537, 0.3416, 0.02411, 0.3621, 0.0001002, 0.2868, 0.04559, 0.28, 0.2145, 0.7147, 0.2325, 0.7323, 0.2281, 0.7387, 0.2055, 0.7275, 0.1003, 0.3244, 0.06537, 0.3416, 0.04559, 0.28, 0.08404, 0.2744, 0.1959, 0.6963, 0.2145, 0.7147, 0.2055, 0.7275, 0.1821, 0.7158, 0.1306, 0.3093, 0.1003, 0.3244, 0.08404, 0.2744, 0.1175, 0.2694, 0.02461, 0.6345, 0.06562, 0.6557, 0.04564, 0.7174, 0.0001002, 0.7099, 0.2281, 0.7387, 0.2504, 0.7496, 0.2258, 0.7461, 0.2499, 0.2475, 0.2254, 0.2519, 0.2252, 0.2441, 0.04559, 0.28, 0.0001002, 0.2868, 0.0005489, 0.2078, 0.0458, 0.2154, 0.2055, 0.7275, 0.2281, 0.7387, 0.2258, 0.7461, 0.2009, 0.7425, 0.08404, 0.2744, 0.04559, 0.28, 0.0458, 0.2154, 0.08404, 0.2219, 0.1821, 0.7158, 0.2055, 0.7275, 0.2009, 0.7425, 0.175, 0.7386, 0.1175, 0.2694, 0.08404, 0.2744, 0.08404, 0.2219, 0.1173, 0.2275, 0.1573, 0.7032, 0.1821, 0.7158, 0.175, 0.7386, 0.1475, 0.7342, 0.1474, 0.2648, 0.1175, 0.2694, 0.1173, 0.2275, 0.1472, 0.2324, 0.1303, 0.6893, 0.1573, 0.7032, 0.1475, 0.7342, 0.1176, 0.7293, 0.1748, 0.2605, 0.1474, 0.2648, 0.1472, 0.2324, 0.1745, 0.2367, 0.1002, 0.6736, 0.1303, 0.6893, 0.1176, 0.7293, 0.08409, 0.7238, 0.2006, 0.2562, 0.1748, 0.2605, 0.1745, 0.2367, 0.2003, 0.2406, 0.06562, 0.6557, 0.1002, 0.6736, 0.08409, 0.7238, 0.04564, 0.7174, 0.2254, 0.2519, 0.2006, 0.2562, 0.2003, 0.2406, 0.2252, 0.2441, 0.1472, 0.2324, 0.1173, 0.2275, 0.1301, 0.1877, 0.1569, 0.2015, 0.1176, 0.7293, 0.1475, 0.7342, 0.1478, 0.7668, 0.1178, 0.7714, 0.1745, 0.2367, 0.1472, 0.2324, 0.1569, 0.2015, 0.1816, 0.214, 0.08409, 0.7238, 0.1176, 0.7293, 0.1178, 0.7714, 0.08426, 0.7764, 0.2003, 0.2406, 0.1745, 0.2367, 0.1816, 0.214, 0.2049, 0.2256, 0.04564, 0.7174, 0.08409, 0.7238, 0.08426, 0.7764, 0.04571, 0.7822, 0.2252, 0.2441, 0.2003, 0.2406, 0.2049, 0.2256, 0.2275, 0.2367, 0.0001002, 0.7099, 0.04564, 0.7174, 0.04571, 0.7822, 0.0001032, 0.7892, 0.2258, 0.7461, 0.2504, 0.7496, 0.2259, 0.7539, 0.2499, 0.2475, 0.2252, 0.2441, 0.2275, 0.2367, 0.0458, 0.2154, 0.0005489, 0.2078, 0.0253, 0.133, 0.0659, 0.1542, 0.2009, 0.7425, 0.2258, 0.7461, 0.2259, 0.7539, 0.2011, 0.7582, 0.08404, 0.2219, 0.0458, 0.2154, 0.0659, 0.1542, 0.1002, 0.1721, 0.175, 0.7386, 0.2009, 0.7425, 0.2011, 0.7582, 0.1753, 0.7624, 0.1173, 0.2275, 0.08404, 0.2219, 0.1002, 0.1721, 0.1301, 0.1877, 0.1475, 0.7342, 0.175, 0.7386, 0.1753, 0.7624, 0.1478, 0.7668, 0.2499, 0.2475, 0.2275, 0.2367, 0.2319, 0.2303, 0.0659, 0.1542, 0.0253, 0.133, 0.07179, 0.06971, 0.1038, 0.1022, 0.2011, 0.7582, 0.2259, 0.7539, 0.2284, 0.7613, 0.2061, 0.773, 0.1002, 0.1721, 0.0659, 0.1542, 0.1038, 0.1022, 0.1308, 0.1298, 0.1753, 0.7624, 0.2011, 0.7582, 0.2061, 0.773, 0.1829, 0.785, 0.1301, 0.1877, 0.1002, 0.1721, 0.1308, 0.1298, 0.1544, 0.1537, 0.1478, 0.7668, 0.1753, 0.7624, 0.1829, 0.785, 0.1581, 0.7976, 0.1569, 0.2015, 0.1301, 0.1877, 0.1544, 0.1537, 0.1757, 0.1751, 0.1178, 0.7714, 0.1478, 0.7668, 0.1581, 0.7976, 0.131, 0.8113, 0.1816, 0.214, 0.1569, 0.2015, 0.1757, 0.1751, 0.1953, 0.1946, 0.08426, 0.7764, 0.1178, 0.7714, 0.131, 0.8113, 0.1007, 0.8265, 0.2049, 0.2256, 0.1816, 0.214, 0.1953, 0.1946, 0.2139, 0.2128, 0.04571, 0.7822, 0.08426, 0.7764, 0.1007, 0.8265, 0.06581, 0.8439, 0.2275, 0.2367, 0.2049, 0.2256, 0.2139, 0.2128, 0.2319, 0.2303, 0.0001032, 0.7892, 0.04571, 0.7822, 0.06581, 0.8439, 0.02461, 0.8646, 0.2259, 0.7539, 0.2504, 0.7496, 0.2284, 0.7613, 0.1953, 0.1946, 0.1757, 0.1751, 0.2016, 0.1558, 0.2143, 0.1804, 0.1007, 0.8265, 0.131, 0.8113, 0.1559, 0.8452, 0.1318, 0.869, 0.2139, 0.2128, 0.1953, 0.1946, 0.2143, 0.1804, 0.2263, 0.2034, 0.06581, 0.8439, 0.1007, 0.8265, 0.1318, 0.869, 0.104, 0.8963, 0.2319, 0.2303, 0.2139, 0.2128, 0.2263, 0.2034, 0.2381, 0.2256, 0.02461, 0.8646, 0.06581, 0.8439, 0.104, 0.8963, 0.07122, 0.9288, 0.2284, 0.7613, 0.2504, 0.7496, 0.2331, 0.7675, 0.2499, 0.2475, 0.2319, 0.2303, 0.2381, 0.2256, 0.1038, 0.1022, 0.07179, 0.06971, 0.1353, 0.02397, 0.1557, 0.06459, 0.2061, 0.773, 0.2284, 0.7613, 0.2331, 0.7675, 0.2155, 0.7855, 0.1308, 0.1298, 0.1038, 0.1022, 0.1557, 0.06459, 0.1729, 0.09901, 0.1829, 0.785, 0.2061, 0.773, 0.2155, 0.7855, 0.1972, 0.8041, 0.1544, 0.1537, 0.1308, 0.1298, 0.1729, 0.09901, 0.188, 0.129, 0.1581, 0.7976, 0.1829, 0.785, 0.1972, 0.8041, 0.1775, 0.8238, 0.1757, 0.1751, 0.1544, 0.1537, 0.188, 0.129, 0.2016, 0.1558, 0.131, 0.8113, 0.1581, 0.7976, 0.1775, 0.8238, 0.1559, 0.8452, 0.2155, 0.7855, 0.2331, 0.7675, 0.2395, 0.772, 0.2284, 0.7945, 0.1729, 0.09901, 0.1557, 0.06459, 0.2164, 0.04474, 0.2222, 0.08263, 0.1972, 0.8041, 0.2155, 0.7855, 0.2284, 0.7945, 0.2166, 0.8179, 0.188, 0.129, 0.1729, 0.09901, 0.2222, 0.08263, 0.2274, 0.1157, 0.1775, 0.8238, 0.1972, 0.8041, 0.2166, 0.8179, 0.204, 0.8427, 0.2016, 0.1558, 0.188, 0.129, 0.2274, 0.1157, 0.2322, 0.1454, 0.1559, 0.8452, 0.1775, 0.8238, 0.204, 0.8427, 0.1901, 0.8697, 0.2143, 0.1804, 0.2016, 0.1558, 0.2322, 0.1454, 0.2367, 0.1727, 0.1318, 0.869, 0.1559, 0.8452, 0.1901, 0.8697, 0.1745, 0.8998, 0.2263, 0.2034, 0.2143, 0.1804, 0.2367, 0.1727, 0.2411, 0.1983, 0.104, 0.8963, 0.1318, 0.869, 0.1745, 0.8998, 0.1565, 0.9344, 0.2381, 0.2256, 0.2263, 0.2034, 0.2411, 0.1983, 0.2454, 0.2231, 0.07122, 0.9288, 0.104, 0.8963, 0.1565, 0.9344, 0.1354, 0.9754, 0.2331, 0.7675, 0.2504, 0.7496, 0.2395, 0.772, 0.2499, 0.2475, 0.2381, 0.2256, 0.2454, 0.2231, 0.1557, 0.06459, 0.1353, 0.02397, 0.2095, 0.0001002, 0.2164, 0.04474, 0.1745, 0.8998, 0.1901, 0.8697, 0.2302, 0.8824, 0.2246, 0.9159, 0.2411, 0.1983, 0.2367, 0.1727, 0.2604, 0.1722, 0.2567, 0.198, 0.1565, 0.9344, 0.1745, 0.8998, 0.2246, 0.9159, 0.2182, 0.9544, 0.2454, 0.2231, 0.2411, 0.1983, 0.2567, 0.198, 0.2532, 0.2229, 0.1354, 0.9754, 0.1565, 0.9344, 0.2182, 0.9544, 0.2108, 0.9999, 0.2395, 0.772, 0.2504, 0.7496, 0.247, 0.7742, 0.2499, 0.2475, 0.2454, 0.2231, 0.2532, 0.2229, 0.2164, 0.04474, 0.2095, 0.0001002, 0.2868, 0.0001002, 0.28, 0.04426, 0.2284, 0.7945, 0.2395, 0.772, 0.247, 0.7742, 0.2433, 0.7992, 0.2222, 0.08263, 0.2164, 0.04474, 0.28, 0.04426, 0.2741, 0.08204, 0.2166, 0.8179, 0.2284, 0.7945, 0.2433, 0.7992, 0.2394, 0.825, 0.2274, 0.1157, 0.2222, 0.08263, 0.2741, 0.08204, 0.269, 0.1151, 0.204, 0.8427, 0.2166, 0.8179, 0.2394, 0.825, 0.235, 0.8525, 0.2322, 0.1454, 0.2274, 0.1157, 0.269, 0.1151, 0.2645, 0.1449, 0.1901, 0.8697, 0.204, 0.8427, 0.235, 0.8525, 0.2302, 0.8824, 0.2367, 0.1727, 0.2322, 0.1454, 0.2645, 0.1449, 0.2604, 0.1722, 0.2741, 0.08204, 0.28, 0.04426, 0.3409, 0.0625, 0.3238, 0.09712, 0.2394, 0.825, 0.2433, 0.7992, 0.259, 0.7989, 0.2632, 0.8247, 0.269, 0.1151, 0.2741, 0.08204, 0.3238, 0.09712, 0.3088, 0.1272, 0.235, 0.8525, 0.2394, 0.825, 0.2632, 0.8247, 0.2676, 0.8522, 0.2645, 0.1449, 0.269, 0.1151, 0.3088, 0.1272, 0.2954, 0.1542, 0.2302, 0.8824, 0.235, 0.8525, 0.2676, 0.8522, 0.2722, 0.8822, 0.2604, 0.1722, 0.2645, 0.1449, 0.2954, 0.1542, 0.2831, 0.1791, 0.2246, 0.9159, 0.2302, 0.8824, 0.2722, 0.8822, 0.2773, 0.9157, 0.2567, 0.198, 0.2604, 0.1722, 0.2831, 0.1791, 0.2716, 0.2025, 0.2182, 0.9544, 0.2246, 0.9159, 0.2773, 0.9157, 0.2831, 0.9543, 0.2532, 0.2229, 0.2567, 0.198, 0.2716, 0.2025, 0.2607, 0.2251, 0.2108, 0.9999, 0.2182, 0.9544, 0.2831, 0.9543, 0.2901, 0.9999, 0.247, 0.7742, 0.2504, 0.7496, 0.2547, 0.7741, 0.2499, 0.2475, 0.2532, 0.2229, 0.2607, 0.2251, 0.28, 0.04426, 0.2868, 0.0001002, 0.3596, 0.02314, 0.3409, 0.0625, 0.2433, 0.7992, 0.247, 0.7742, 0.2547, 0.7741, 0.259, 0.7989, 0.2716, 0.2025, 0.2831, 0.1791, 0.3027, 0.1926, 0.2845, 0.2114, 0.2831, 0.9543, 0.2773, 0.9157, 0.3273, 0.8993, 0.3447, 0.9342, 0.2607, 0.2251, 0.2716, 0.2025, 0.2845, 0.2114, 0.2671, 0.2295, 0.2901, 0.9999, 0.2831, 0.9543, 0.3447, 0.9342, 0.3655, 0.9754, 0.2547, 0.7741, 0.2504, 0.7496, 0.2621, 0.7716, 0.2499, 0.2475, 0.2607, 0.2251, 0.2671, 0.2295, 0.3409, 0.0625, 0.3596, 0.02314, 0.424, 0.06523, 0.3935, 0.09879, 0.259, 0.7989, 0.2547, 0.7741, 0.2621, 0.7716, 0.2738, 0.7939, 0.3238, 0.09712, 0.3409, 0.0625, 0.3935, 0.09879, 0.3667, 0.1268, 0.2632, 0.8247, 0.259, 0.7989, 0.2738, 0.7939, 0.2858, 0.8171, 0.3088, 0.1272, 0.3238, 0.09712, 0.3667, 0.1268, 0.3431, 0.151, 0.2676, 0.8522, 0.2632, 0.8247, 0.2858, 0.8171, 0.2985, 0.8419, 0.2954, 0.1542, 0.3088, 0.1272, 0.3431, 0.151, 0.322, 0.1727, 0.2722, 0.8822, 0.2676, 0.8522, 0.2985, 0.8419, 0.3121, 0.869, 0.2831, 0.1791, 0.2954, 0.1542, 0.322, 0.1727, 0.3027, 0.1926, 0.2773, 0.9157, 0.2722, 0.8822, 0.3121, 0.869, 0.3273, 0.8993, 0.2858, 0.8171, 0.2738, 0.7939, 0.2864, 0.7845, 0.305, 0.8028, 0.3431, 0.151, 0.3667, 0.1268, 0.3988, 0.1685, 0.3687, 0.1844, 0.2985, 0.8419, 0.2858, 0.8171, 0.305, 0.8028, 0.3246, 0.8225, 0.322, 0.1727, 0.3431, 0.151, 0.3687, 0.1844, 0.3418, 0.1985, 0.3121, 0.869, 0.2985, 0.8419, 0.3246, 0.8225, 0.346, 0.8441, 0.3027, 0.1926, 0.322, 0.1727, 0.3418, 0.1985, 0.3172, 0.2116, 0.3273, 0.8993, 0.3121, 0.869, 0.346, 0.8441, 0.3698, 0.8682, 0.2845, 0.2114, 0.3027, 0.1926, 0.3172, 0.2116, 0.294, 0.2238, 0.3447, 0.9342, 0.3273, 0.8993, 0.3698, 0.8682, 0.3972, 0.896, 0.2671, 0.2295, 0.2845, 0.2114, 0.294, 0.2238, 0.2718, 0.2357, 0.3655, 0.9754, 0.3447, 0.9342, 0.3972, 0.896, 0.4296, 0.9288, 0.2621, 0.7716, 0.2504, 0.7496, 0.2683, 0.7669, 0.2499, 0.2475, 0.2671, 0.2295, 0.2718, 0.2357, 0.3935, 0.09879, 0.424, 0.06523, 0.4741, 0.1266, 0.4334, 0.1499, 0.2738, 0.7939, 0.2621, 0.7716, 0.2683, 0.7669, 0.2864, 0.7845, 0.3667, 0.1268, 0.3935, 0.09879, 0.4334, 0.1499, 0.3988, 0.1685, 0.3972, 0.896, 0.3698, 0.8682, 0.4006, 0.8255, 0.4352, 0.8435, 0.2718, 0.2357, 0.294, 0.2238, 0.2992, 0.2386, 0.2744, 0.2431, 0.4296, 0.9288, 0.3972, 0.896, 0.4352, 0.8435, 0.4762, 0.8646, 0.2683, 0.7669, 0.2504, 0.7496, 0.2728, 0.7605, 0.2499, 0.2475, 0.2718, 0.2357, 0.2744, 0.2431, 0.4334, 0.1499, 0.4741, 0.1266, 0.5035, 0.203, 0.4552, 0.2119, 0.2864, 0.7845, 0.2683, 0.7669, 0.2728, 0.7605, 0.2954, 0.7717, 0.3988, 0.1685, 0.4334, 0.1499, 0.4552, 0.2119, 0.4164, 0.2186, 0.305, 0.8028, 0.2864, 0.7845, 0.2954, 0.7717, 0.3187, 0.7834, 0.3687, 0.1844, 0.3988, 0.1685, 0.4164, 0.2186, 0.3827, 0.2243, 0.3246, 0.8225, 0.305, 0.8028, 0.3187, 0.7834, 0.3435, 0.796, 0.3418, 0.1985, 0.3687, 0.1844, 0.3827, 0.2243, 0.3527, 0.2294, 0.346, 0.8441, 0.3246, 0.8225, 0.3435, 0.796, 0.3705, 0.8099, 0.3172, 0.2116, 0.3418, 0.1985, 0.3527, 0.2294, 0.3251, 0.2342, 0.3698, 0.8682, 0.346, 0.8441, 0.3705, 0.8099, 0.4006, 0.8255, 0.294, 0.2238, 0.3172, 0.2116, 0.3251, 0.2342, 0.2992, 0.2386, 0.3827, 0.2243, 0.4164, 0.2186, 0.4175, 0.2719, 0.3835, 0.2666, 0.3435, 0.796, 0.3187, 0.7834, 0.3258, 0.7606, 0.3533, 0.765, 0.3527, 0.2294, 0.3827, 0.2243, 0.3835, 0.2666, 0.3535, 0.2623, 0.3705, 0.8099, 0.3435, 0.796, 0.3533, 0.765, 0.3833, 0.7698, 0.3251, 0.2342, 0.3527, 0.2294, 0.3535, 0.2623, 0.3257, 0.2582, 0.4006, 0.8255, 0.3705, 0.8099, 0.3833, 0.7698, 0.4168, 0.7754, 0.2992, 0.2386, 0.3251, 0.2342, 0.3257, 0.2582, 0.2996, 0.2544, 0.4352, 0.8435, 0.4006, 0.8255, 0.4168, 0.7754, 0.4552, 0.7818, 0.2744, 0.2431, 0.2992, 0.2386, 0.2996, 0.2544, 0.2746, 0.2509, 0.4762, 0.8646, 0.4352, 0.8435, 0.4552, 0.7818, 0.5007, 0.7892, 0.2728, 0.7605, 0.2504, 0.7496, 0.2751, 0.7531, 0.2499, 0.2475, 0.2744, 0.2431, 0.2746, 0.2509, 0.4552, 0.2119, 0.5035, 0.203, 0.5037, 0.2855, 0.4567, 0.2781, 0.2954, 0.7717, 0.2728, 0.7605, 0.2751, 0.7531, 0.3, 0.7567, 0.4164, 0.2186, 0.4552, 0.2119, 0.4567, 0.2781, 0.4175, 0.2719, 0.3187, 0.7834, 0.2954, 0.7717, 0.3, 0.7567, 0.3258, 0.7606])
me_sphere.use_remesh_preserve_volume = False
me_sphere.use_remesh_preserve_attributes = False
me_sphere.use_mirror_vertex_groups = False
me_sphere.update()

# ---- objects
ob_onion = bpy.data.objects.new('Onion', me_sphere)

# ---- transforms, parenting, visibility, modifiers, constraints
ob_onion.location = (0.0, 0.0, 0.0)
ob_onion.lineart.crease_threshold = 0.0
_m = ob_onion.modifiers.new('Subsurf', 'SUBSURF')
_m.uv_smooth = 'PRESERVE_CORNERS'
_m.quality = 2
_m.levels = 5
_m.show_only_control_edges = False

# ---- collection membership
col_collection_1.objects.link(ob_onion)

# ---- scene / render settings (as saved in the file)
scene.frame_start = 1; scene.frame_end = 250; scene.frame_set(1)
scene.render.engine = 'BLENDER_EEVEE_NEXT'
scene.render.resolution_percentage = 50
scene.render.dither_intensity = 0.0
scene.cycles.use_denoising = False
scene.cycles.samples = 128
scene.cycles.sampling_pattern = 'TABULATED_SOBOL'
scene.cycles.use_adaptive_sampling = False
scene.cycles.use_light_tree = False
scene.cycles.blur_glossy = 0.0
scene.cycles.sample_clamp_indirect = 0.0
scene.view_settings.view_transform = 'Standard'
bpy.context.view_layer.update()

# ---- added for rendering (the .blend has no active camera and no usable light): camera, sun
cam_auto = bpy.data.cameras.new('AutoCamera')
cam_auto.lens = 50.0
cam_auto.sensor_width = 36.0
cam_auto.clip_end = 1000.0
ob_auto_camera = bpy.data.objects.new('AutoCamera', cam_auto)
scene.collection.objects.link(ob_auto_camera)
ob_auto_camera.location = (3.20507, -3.84609, 2.56406)
ob_auto_camera.rotation_euler = (1.09748, -7.21219e-08, 0.694738)
scene.camera = ob_auto_camera
light_auto_sun = bpy.data.lights.new('AutoSun', 'SUN')
light_auto_sun.energy = 3.0
light_auto_sun.angle = 0.0523599
ob_auto_sun = bpy.data.objects.new('AutoSun', light_auto_sun)
scene.collection.objects.link(ob_auto_sun)
ob_auto_sun.rotation_euler = (0.872665, 0.174533, 0.523599)
bpy.context.view_layer.update()
